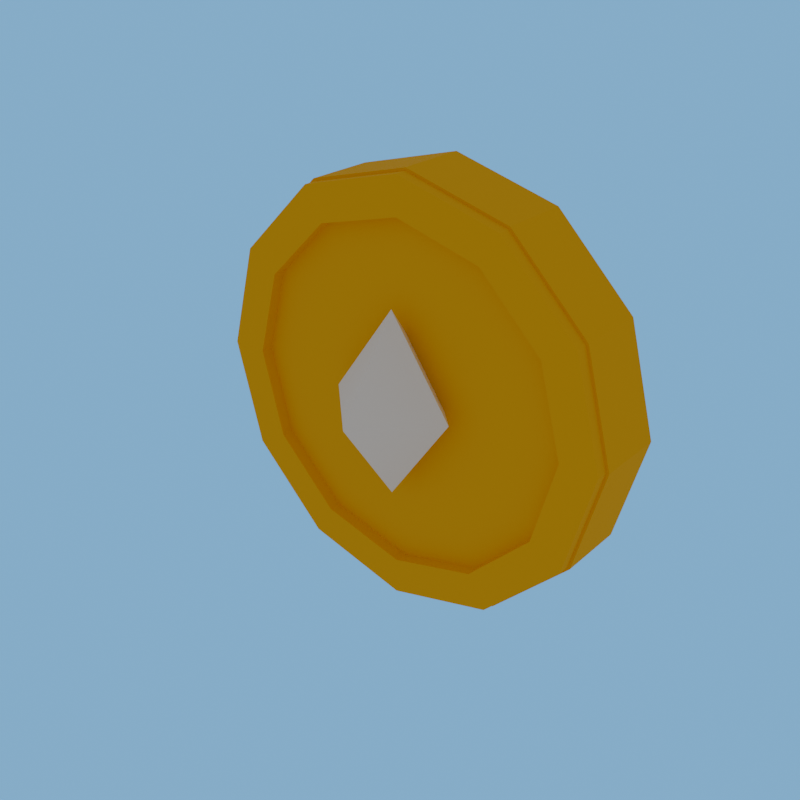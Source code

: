 # Source: loot_gold-client.blend  (saved by Blender 5.2.44; exported with 4.5.12 LTS)
import bpy
from mathutils import Matrix  # noqa: F401  (used for matrix-valued properties, if any)

bpy.ops.wm.read_factory_settings(use_empty=True)
scene = bpy.context.scene
scene.name = 'R3_loot_gold'

# ---- collections
col_asset_loot_gold = bpy.data.collections.new('Asset_loot_gold'); scene.collection.children.link(col_asset_loot_gold)

# ---- materials (node trees are filled in below, after node groups)
mat_rf_mat_gold = bpy.data.materials.new('RF_Mat_gold')
mat_rf_mat_gold.diffuse_color = (0.9473, 0.5149, 0.001214, 1.0)
mat_rf_mat_neutral_white = bpy.data.materials.new('RF_Mat_neutral_white')
mat_rf_mat_neutral_white.diffuse_color = (0.9911, 0.9911, 0.9911, 1.0)

# ---- material node trees
mat_rf_mat_gold.use_nodes = True; mat_rf_mat_gold.node_tree.nodes.clear()
_N = mat_rf_mat_gold.node_tree.nodes; _L = mat_rf_mat_gold.node_tree.links
n0 = _N.new('ShaderNodeBsdfPrincipled'); n0.name = 'Principled BSDF'; n0.location = (-200, 100)
n0.inputs[0].default_value = (0.9473, 0.5149, 0.001214, 1.0)
n0.inputs[2].default_value = 1.0
n0.inputs[10].default_value = 0.005
n1 = _N.new('ShaderNodeOutputMaterial'); n1.name = 'Material Output'; n1.location = (200, 100)
_L.new(n0.outputs[0], n1.inputs[0])
n1.is_active_output = True
mat_rf_mat_neutral_white.use_nodes = True; mat_rf_mat_neutral_white.node_tree.nodes.clear()
_N = mat_rf_mat_neutral_white.node_tree.nodes; _L = mat_rf_mat_neutral_white.node_tree.links
n0 = _N.new('ShaderNodeBsdfPrincipled'); n0.name = 'Principled BSDF'; n0.location = (-200, 100)
n0.inputs[0].default_value = (0.9911, 0.9911, 0.9911, 1.0)
n0.inputs[2].default_value = 1.0
n0.inputs[10].default_value = 0.005
n1 = _N.new('ShaderNodeOutputMaterial'); n1.name = 'Material Output'; n1.location = (200, 100)
_L.new(n0.outputs[0], n1.inputs[0])
n1.is_active_output = True

# ---- world
world_r3_loot_gold_sky = bpy.data.worlds.new('R3_loot_gold_Sky'); scene.world = world_r3_loot_gold_sky
world_r3_loot_gold_sky.use_nodes = True; world_r3_loot_gold_sky.node_tree.nodes.clear()
_N = world_r3_loot_gold_sky.node_tree.nodes; _L = world_r3_loot_gold_sky.node_tree.links
n0 = _N.new('ShaderNodeBackground'); n0.name = 'Background'; n0.location = (-200, 100)
n0.inputs[0].default_value = (0.75, 0.75, 0.75, 1.0)
n0.inputs[1].default_value = 0.45
n1 = _N.new('ShaderNodeOutputWorld'); n1.name = 'World Output'; n1.location = (200, 100)
n2 = _N.new('ShaderNodeBackground'); n2.name = 'Background.001'; n2.location = (0, 0)
n2.inputs[0].default_value = (0.159, 0.5149, 0.9734, 1.0)
n3 = _N.new('ShaderNodeLightPath'); n3.name = 'Light Path'; n3.location = (0, 0)
n4 = _N.new('ShaderNodeMixShader'); n4.name = 'Mix Shader'; n4.location = (0, 0)
_L.new(n3.outputs[0], n4.inputs[0])
_L.new(n0.outputs[0], n4.inputs[1])
_L.new(n2.outputs[0], n4.inputs[2])
_L.new(n4.outputs[0], n1.inputs[0])
n1.is_active_output = True

# ---- meshes
me_gold_coin_mesh = bpy.data.meshes.new('Gold_Coin_Mesh')
me_gold_coin_mesh.from_pydata([(0.23, -0.0375, 0.23), (0.1992, -0.0375, 0.115), (0.115, -0.0375, 0.03081), (1.408e-17, -0.0375, 0.0), (-0.115, -0.0375, 0.03081), (-0.1992, -0.0375, 0.115), (-0.23, -0.0375, 0.23), (-0.1992, -0.0375, 0.345), (-0.115, -0.0375, 0.4292), (-4.225e-17, -0.0375, 0.46), (0.115, -0.0375, 0.4292), (0.1992, -0.0375, 0.345), (0.23, 0.0375, 0.23), (0.1992, 0.0375, 0.115), (0.115, 0.0375, 0.03081), (1.408e-17, 0.0375, 0.0), (-0.115, 0.0375, 0.03081), (-0.1992, 0.0375, 0.115), (-0.23, 0.0375, 0.23), (-0.1992, 0.0375, 0.345), (-0.115, 0.0375, 0.4292), (-4.225e-17, 0.0375, 0.46), (0.115, 0.0375, 0.4292), (0.1992, 0.0375, 0.345), (0.227, -0.051, 0.23), (0.1966, -0.051, 0.3435), (0.1135, -0.051, 0.4266), (1.39e-17, -0.051, 0.457), (-0.1135, -0.051, 0.4266), (-0.1966, -0.051, 0.3435), (-0.227, -0.051, 0.23), (-0.1966, -0.051, 0.1165), (-0.1135, -0.051, 0.03341), (-4.17e-17, -0.051, 0.003), (0.1135, -0.051, 0.03341), (0.1966, -0.051, 0.1165), (0.187, -0.051, 0.23), (0.1619, -0.051, 0.3235), (0.0935, -0.051, 0.3919), (1.145e-17, -0.051, 0.417), (-0.0935, -0.051, 0.3919), (-0.1619, -0.051, 0.3235), (-0.187, -0.051, 0.23), (-0.1619, -0.051, 0.1365), (-0.0935, -0.051, 0.06805), (-3.435e-17, -0.051, 0.043), (0.0935, -0.051, 0.06805), (0.1619, -0.051, 0.1365), (0.227, -0.037, 0.23), (0.1966, -0.037, 0.3435), (0.1135, -0.037, 0.4266), (1.39e-17, -0.037, 0.457), (-0.1135, -0.037, 0.4266), (-0.1966, -0.037, 0.3435), (-0.227, -0.037, 0.23), (-0.1966, -0.037, 0.1165), (-0.1135, -0.037, 0.03341), (-4.17e-17, -0.037, 0.003), (0.1135, -0.037, 0.03341), (0.1966, -0.037, 0.1165), (0.187, -0.037, 0.23), (0.1619, -0.037, 0.3235), (0.0935, -0.037, 0.3919), (1.145e-17, -0.037, 0.417), (-0.0935, -0.037, 0.3919), (-0.1619, -0.037, 0.3235), (-0.187, -0.037, 0.23), (-0.1619, -0.037, 0.1365), (-0.0935, -0.037, 0.06805), (-3.435e-17, -0.037, 0.043), (0.0935, -0.037, 0.06805), (0.1619, -0.037, 0.1365), (0.0, -0.058, 0.33), (0.0, -0.058, 0.13), (0.07, -0.058, 0.23), (4.286e-18, 0.012, 0.23), (-0.07, -0.058, 0.23), (-1.286e-17, -0.128, 0.23)], [], [(11, 10, 9, 8, 7, 6, 5, 4, 3, 2, 1, 0), (12, 13, 14, 15, 16, 17, 18, 19, 20, 21, 22, 23), (0, 1, 13, 12), (1, 2, 14, 13), (2, 3, 15, 14), (3, 4, 16, 15), (4, 5, 17, 16), (5, 6, 18, 17), (6, 7, 19, 18), (7, 8, 20, 19), (8, 9, 21, 20), (9, 10, 22, 21), (10, 11, 23, 22), (11, 0, 12, 23), (24, 25, 49, 48), (37, 36, 60, 61), (24, 36, 37, 25), (48, 49, 61, 60), (25, 26, 50, 49), (38, 37, 61, 62), (25, 37, 38, 26), (49, 50, 62, 61), (26, 27, 51, 50), (39, 38, 62, 63), (26, 38, 39, 27), (50, 51, 63, 62), (27, 28, 52, 51), (40, 39, 63, 64), (27, 39, 40, 28), (51, 52, 64, 63), (28, 29, 53, 52), (41, 40, 64, 65), (28, 40, 41, 29), (52, 53, 65, 64), (29, 30, 54, 53), (42, 41, 65, 66), (29, 41, 42, 30), (53, 54, 66, 65), (30, 31, 55, 54), (43, 42, 66, 67), (30, 42, 43, 31), (54, 55, 67, 66), (31, 32, 56, 55), (44, 43, 67, 68), (31, 43, 44, 32), (55, 56, 68, 67), (32, 33, 57, 56), (45, 44, 68, 69), (32, 44, 45, 33), (56, 57, 69, 68), (33, 34, 58, 57), (46, 45, 69, 70), (33, 45, 46, 34), (57, 58, 70, 69), (34, 35, 59, 58), (47, 46, 70, 71), (34, 46, 47, 35), (58, 59, 71, 70), (35, 24, 48, 59), (36, 47, 71, 60), (35, 47, 36, 24), (59, 48, 60, 71), (72, 74, 75), (72, 75, 76), (72, 76, 77), (72, 77, 74), (73, 75, 74), (73, 76, 75), (73, 77, 76), (73, 74, 77)])
me_gold_coin_mesh.polygons.foreach_set('material_index', [0, 0, 0, 0, 0, 0, 0, 0, 0, 0, 0, 0, 0, 0, 0, 0, 0, 0, 0, 0, 0, 0, 0, 0, 0, 0, 0, 0, 0, 0, 0, 0, 0, 0, 0, 0, 0, 0, 0, 0, 0, 0, 0, 0, 0, 0, 0, 0, 0, 0, 0, 0, 0, 0, 0, 0, 0, 0, 0, 0, 0, 0, 1, 1, 1, 1, 1, 1, 1, 1])
me_gold_coin_mesh.materials.append(mat_rf_mat_gold)
me_gold_coin_mesh.materials.append(mat_rf_mat_neutral_white)
me_gold_coin_mesh.update()

# ---- objects
ob_loot_gold_root = bpy.data.objects.new('loot_gold_root', None)
ob_loot_gold_mesh = bpy.data.objects.new('loot_gold_Mesh', me_gold_coin_mesh)

# ---- transforms, parenting, visibility, modifiers, constraints
ob_loot_gold_root.location = (0.0, 0.0, 0.0)
ob_loot_gold_root.empty_display_size = 0.12
ob_loot_gold_mesh.parent = ob_loot_gold_root
ob_loot_gold_mesh.location = (0.0, 0.0, 0.0)

# ---- collection membership
col_asset_loot_gold.objects.link(ob_loot_gold_root)
col_asset_loot_gold.objects.link(ob_loot_gold_mesh)

# ---- scene / render settings (as saved in the file)
scene.frame_start = 1; scene.frame_end = 250; scene.frame_set(1)
scene.render.engine = 'BLENDER_EEVEE_NEXT'
scene.render.image_settings.exr_codec = 'NONE'
scene.render.resolution_x = 1000
scene.render.resolution_y = 1000
scene.render.fps = 30
scene.render.use_bake_clear = False
scene.render.bake_margin = 0
scene.render.bake_bias = 0.0
scene.render.bake_samples = 0
scene.render.simplify_subdivision_render = 0
scene.render.simplify_child_particles_render = 0.0
scene.render.compositor_device = 'GPU'
scene.eevee.use_volume_custom_range = False
scene.eevee.gtao_distance = 0.0
scene.eevee.use_fast_gi = False
scene.eevee.fast_gi_thickness_near = 0.1
scene.eevee.fast_gi_thickness_far = 0.0
scene.eevee.ray_tracing_options.screen_trace_thickness = 0.1
bpy.context.view_layer.update()

# ---- added for rendering (the .blend has no active camera): camera
cam_auto = bpy.data.cameras.new('AutoCamera')
cam_auto.lens = 50.0
cam_auto.sensor_width = 36.0
cam_auto.clip_end = 1000.0
ob_auto_camera = bpy.data.objects.new('AutoCamera', cam_auto)
scene.collection.objects.link(ob_auto_camera)
ob_auto_camera.location = (0.621066, -0.79053, 0.726853)
ob_auto_camera.rotation_euler = (1.09748, -7.21219e-08, 0.694738)
scene.camera = ob_auto_camera
bpy.context.view_layer.update()
